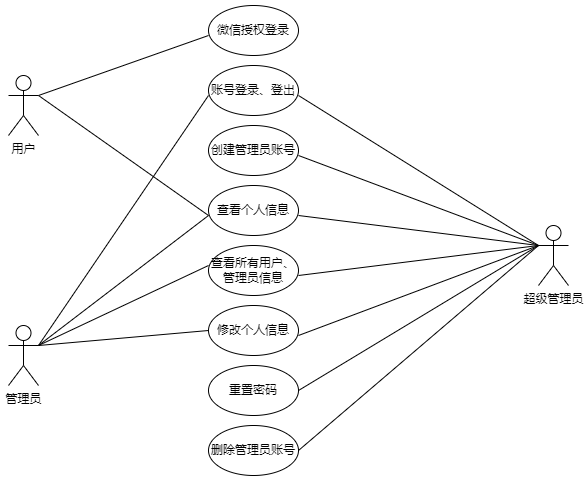

The diagram above was exported from draw.io. Its source (the exported page's mxGraphModel, read from the mxfile embedded in the PNG):
<mxGraphModel dx="1038" dy="539" grid="1" gridSize="10" guides="1" tooltips="1" connect="1" arrows="1" fold="1" page="1" pageScale="1" pageWidth="827" pageHeight="1169" math="0" shadow="0">
  <root>
    <mxCell id="0" />
    <mxCell id="1" parent="0" />
    <mxCell id="phGaS2K6LiXKGZG25PCj-1" value="用户" style="shape=umlActor;verticalLabelPosition=bottom;verticalAlign=top;html=1;outlineConnect=0;" parent="1" vertex="1">
      <mxGeometry x="60" y="140" width="30" height="60" as="geometry" />
    </mxCell>
    <mxCell id="phGaS2K6LiXKGZG25PCj-2" value="微信授权登录" style="ellipse;whiteSpace=wrap;html=1;" parent="1" vertex="1">
      <mxGeometry x="260" y="70" width="90" height="50" as="geometry" />
    </mxCell>
    <mxCell id="phGaS2K6LiXKGZG25PCj-4" value="账号登录、登出" style="ellipse;whiteSpace=wrap;html=1;" parent="1" vertex="1">
      <mxGeometry x="260" y="130" width="90" height="50" as="geometry" />
    </mxCell>
    <mxCell id="phGaS2K6LiXKGZG25PCj-6" value="创建管理员账号" style="ellipse;whiteSpace=wrap;html=1;" parent="1" vertex="1">
      <mxGeometry x="260" y="190" width="90" height="50" as="geometry" />
    </mxCell>
    <mxCell id="phGaS2K6LiXKGZG25PCj-8" value="查看个人信息" style="ellipse;whiteSpace=wrap;html=1;" parent="1" vertex="1">
      <mxGeometry x="260" y="250" width="90" height="50" as="geometry" />
    </mxCell>
    <mxCell id="phGaS2K6LiXKGZG25PCj-9" value="修改个人信息" style="ellipse;whiteSpace=wrap;html=1;" parent="1" vertex="1">
      <mxGeometry x="260" y="370" width="90" height="50" as="geometry" />
    </mxCell>
    <mxCell id="phGaS2K6LiXKGZG25PCj-11" value="查看所有用户、管理员信息" style="ellipse;whiteSpace=wrap;html=1;" parent="1" vertex="1">
      <mxGeometry x="260" y="310" width="90" height="50" as="geometry" />
    </mxCell>
    <mxCell id="phGaS2K6LiXKGZG25PCj-15" value="超级管理员" style="shape=umlActor;verticalLabelPosition=bottom;verticalAlign=top;html=1;outlineConnect=0;" parent="1" vertex="1">
      <mxGeometry x="590" y="290" width="30" height="60" as="geometry" />
    </mxCell>
    <mxCell id="nyzqWyzZPy-HByorLrcS-3" value="重置密码" style="ellipse;whiteSpace=wrap;html=1;" parent="1" vertex="1">
      <mxGeometry x="260" y="430" width="90" height="50" as="geometry" />
    </mxCell>
    <mxCell id="nyzqWyzZPy-HByorLrcS-5" value="删除管理员账号" style="ellipse;whiteSpace=wrap;html=1;" parent="1" vertex="1">
      <mxGeometry x="260" y="490" width="90" height="50" as="geometry" />
    </mxCell>
    <mxCell id="vVhOuPpKFJSv2MvXftEZ-7" value="管理员" style="shape=umlActor;verticalLabelPosition=bottom;verticalAlign=top;html=1;outlineConnect=0;" parent="1" vertex="1">
      <mxGeometry x="60" y="390" width="30" height="60" as="geometry" />
    </mxCell>
    <mxCell id="0irQsIAph3I4_5Al8wql-1" value="" style="endArrow=none;html=1;rounded=0;exitX=1;exitY=0.5;exitDx=0;exitDy=0;" edge="1" parent="1" source="nyzqWyzZPy-HByorLrcS-5">
      <mxGeometry width="50" height="50" relative="1" as="geometry">
        <mxPoint x="540" y="360" as="sourcePoint" />
        <mxPoint x="590" y="310" as="targetPoint" />
      </mxGeometry>
    </mxCell>
    <mxCell id="0irQsIAph3I4_5Al8wql-2" value="" style="endArrow=none;html=1;rounded=0;entryX=0;entryY=0.3333333333333333;entryDx=0;entryDy=0;entryPerimeter=0;exitX=1;exitY=0.5;exitDx=0;exitDy=0;" edge="1" parent="1" source="nyzqWyzZPy-HByorLrcS-3" target="phGaS2K6LiXKGZG25PCj-15">
      <mxGeometry width="50" height="50" relative="1" as="geometry">
        <mxPoint x="350" y="450" as="sourcePoint" />
        <mxPoint x="400" y="400" as="targetPoint" />
      </mxGeometry>
    </mxCell>
    <mxCell id="0irQsIAph3I4_5Al8wql-3" value="" style="endArrow=none;html=1;rounded=0;" edge="1" parent="1">
      <mxGeometry width="50" height="50" relative="1" as="geometry">
        <mxPoint x="350" y="400" as="sourcePoint" />
        <mxPoint x="590" y="310" as="targetPoint" />
      </mxGeometry>
    </mxCell>
    <mxCell id="0irQsIAph3I4_5Al8wql-4" value="" style="endArrow=none;html=1;rounded=0;" edge="1" parent="1">
      <mxGeometry width="50" height="50" relative="1" as="geometry">
        <mxPoint x="350" y="340" as="sourcePoint" />
        <mxPoint x="590" y="310" as="targetPoint" />
      </mxGeometry>
    </mxCell>
    <mxCell id="0irQsIAph3I4_5Al8wql-5" value="" style="endArrow=none;html=1;rounded=0;entryX=0;entryY=0.3333333333333333;entryDx=0;entryDy=0;entryPerimeter=0;" edge="1" parent="1" target="phGaS2K6LiXKGZG25PCj-15">
      <mxGeometry width="50" height="50" relative="1" as="geometry">
        <mxPoint x="350" y="280" as="sourcePoint" />
        <mxPoint x="400" y="230" as="targetPoint" />
      </mxGeometry>
    </mxCell>
    <mxCell id="0irQsIAph3I4_5Al8wql-6" value="" style="endArrow=none;html=1;rounded=0;entryX=0;entryY=0.3333333333333333;entryDx=0;entryDy=0;entryPerimeter=0;" edge="1" parent="1" target="phGaS2K6LiXKGZG25PCj-15">
      <mxGeometry width="50" height="50" relative="1" as="geometry">
        <mxPoint x="350" y="220" as="sourcePoint" />
        <mxPoint x="400" y="170" as="targetPoint" />
      </mxGeometry>
    </mxCell>
    <mxCell id="0irQsIAph3I4_5Al8wql-7" value="" style="endArrow=none;html=1;rounded=0;entryX=0;entryY=0.3333333333333333;entryDx=0;entryDy=0;entryPerimeter=0;" edge="1" parent="1" target="phGaS2K6LiXKGZG25PCj-15">
      <mxGeometry width="50" height="50" relative="1" as="geometry">
        <mxPoint x="350" y="160" as="sourcePoint" />
        <mxPoint x="400" y="110" as="targetPoint" />
      </mxGeometry>
    </mxCell>
    <mxCell id="0irQsIAph3I4_5Al8wql-8" value="" style="endArrow=none;html=1;rounded=0;exitX=1;exitY=0.3333333333333333;exitDx=0;exitDy=0;exitPerimeter=0;" edge="1" parent="1" source="vVhOuPpKFJSv2MvXftEZ-7">
      <mxGeometry width="50" height="50" relative="1" as="geometry">
        <mxPoint x="210" y="445" as="sourcePoint" />
        <mxPoint x="260" y="395" as="targetPoint" />
      </mxGeometry>
    </mxCell>
    <mxCell id="0irQsIAph3I4_5Al8wql-9" value="" style="endArrow=none;html=1;rounded=0;exitX=1;exitY=0.3333333333333333;exitDx=0;exitDy=0;exitPerimeter=0;" edge="1" parent="1" source="vVhOuPpKFJSv2MvXftEZ-7">
      <mxGeometry width="50" height="50" relative="1" as="geometry">
        <mxPoint x="210" y="380" as="sourcePoint" />
        <mxPoint x="260" y="330" as="targetPoint" />
      </mxGeometry>
    </mxCell>
    <mxCell id="0irQsIAph3I4_5Al8wql-10" value="" style="endArrow=none;html=1;rounded=0;exitX=1;exitY=0.3333333333333333;exitDx=0;exitDy=0;exitPerimeter=0;" edge="1" parent="1" source="vVhOuPpKFJSv2MvXftEZ-7">
      <mxGeometry width="50" height="50" relative="1" as="geometry">
        <mxPoint x="210" y="330" as="sourcePoint" />
        <mxPoint x="260" y="280" as="targetPoint" />
      </mxGeometry>
    </mxCell>
    <mxCell id="0irQsIAph3I4_5Al8wql-11" value="" style="endArrow=none;html=1;rounded=0;exitX=1;exitY=0.3333333333333333;exitDx=0;exitDy=0;exitPerimeter=0;" edge="1" parent="1" source="vVhOuPpKFJSv2MvXftEZ-7">
      <mxGeometry width="50" height="50" relative="1" as="geometry">
        <mxPoint x="210" y="210" as="sourcePoint" />
        <mxPoint x="260" y="160" as="targetPoint" />
      </mxGeometry>
    </mxCell>
    <mxCell id="0irQsIAph3I4_5Al8wql-12" value="" style="endArrow=none;html=1;rounded=0;exitX=1;exitY=0.3333333333333333;exitDx=0;exitDy=0;exitPerimeter=0;" edge="1" parent="1" source="phGaS2K6LiXKGZG25PCj-1">
      <mxGeometry width="50" height="50" relative="1" as="geometry">
        <mxPoint x="210" y="150" as="sourcePoint" />
        <mxPoint x="260" y="100" as="targetPoint" />
      </mxGeometry>
    </mxCell>
    <mxCell id="0irQsIAph3I4_5Al8wql-13" value="" style="endArrow=none;html=1;rounded=0;exitX=1;exitY=0.3333333333333333;exitDx=0;exitDy=0;exitPerimeter=0;" edge="1" parent="1" source="phGaS2K6LiXKGZG25PCj-1">
      <mxGeometry width="50" height="50" relative="1" as="geometry">
        <mxPoint x="210" y="330" as="sourcePoint" />
        <mxPoint x="260" y="280" as="targetPoint" />
      </mxGeometry>
    </mxCell>
  </root>
</mxGraphModel>